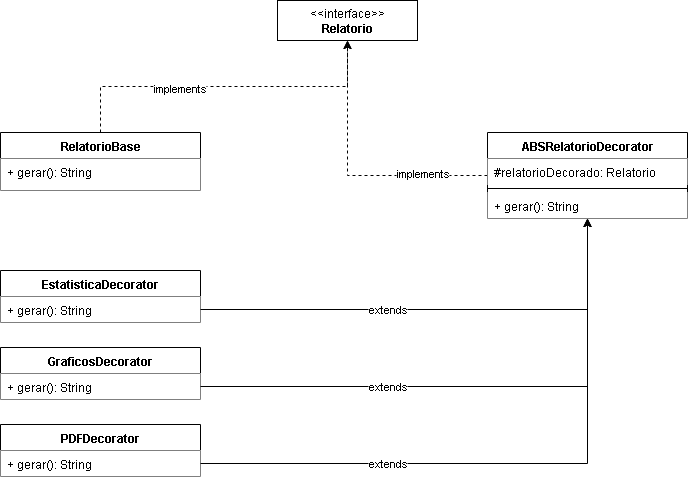

The diagram above was exported from draw.io. Its source (the exported page's mxGraphModel, read from the mxfile embedded in the PNG):
<mxGraphModel dx="1188" dy="648" grid="1" gridSize="10" guides="1" tooltips="1" connect="1" arrows="1" fold="1" page="1" pageScale="1" pageWidth="827" pageHeight="1169" background="#ffffff" math="0" shadow="0">
  <root>
    <mxCell id="0" />
    <mxCell id="1" parent="0" />
    <mxCell id="69S2eZbnIEZbUtdbUfOA-26" style="edgeStyle=orthogonalEdgeStyle;rounded=0;orthogonalLoop=1;jettySize=auto;html=1;entryX=0.5;entryY=1;entryDx=0;entryDy=0;exitX=0.5;exitY=0;exitDx=0;exitDy=0;dashed=1;strokeColor=light-dark(#000000,#FFFFFF);" edge="1" parent="1" source="69S2eZbnIEZbUtdbUfOA-5" target="69S2eZbnIEZbUtdbUfOA-11">
      <mxGeometry relative="1" as="geometry" />
    </mxCell>
    <mxCell id="69S2eZbnIEZbUtdbUfOA-29" value="implements" style="edgeLabel;html=1;align=center;verticalAlign=middle;resizable=0;points=[];" vertex="1" connectable="0" parent="69S2eZbnIEZbUtdbUfOA-26">
      <mxGeometry x="-0.2616" y="-2" relative="1" as="geometry">
        <mxPoint as="offset" />
      </mxGeometry>
    </mxCell>
    <mxCell id="69S2eZbnIEZbUtdbUfOA-5" value="RelatorioBase" style="swimlane;fontStyle=1;align=center;verticalAlign=top;childLayout=stackLayout;horizontal=1;startSize=26;horizontalStack=0;resizeParent=1;resizeParentMax=0;resizeLast=0;collapsible=1;marginBottom=0;whiteSpace=wrap;html=1;snapToPoint=0;backgroundOutline=0;" vertex="1" parent="1">
      <mxGeometry x="113" y="182" width="200" height="58" as="geometry" />
    </mxCell>
    <mxCell id="69S2eZbnIEZbUtdbUfOA-8" value="+ gerar(): String" style="text;strokeColor=none;fillColor=default;align=left;verticalAlign=top;spacingLeft=4;spacingRight=4;overflow=hidden;rotatable=0;points=[[0,0.5],[1,0.5]];portConstraint=eastwest;whiteSpace=wrap;html=1;snapToPoint=0;backgroundOutline=0;" vertex="1" parent="69S2eZbnIEZbUtdbUfOA-5">
      <mxGeometry y="26" width="200" height="32" as="geometry" />
    </mxCell>
    <mxCell id="69S2eZbnIEZbUtdbUfOA-11" value="&lt;div style=&quot;font-weight: 700;&quot;&gt;&lt;span style=&quot;font-weight: normal;&quot;&gt;&amp;lt;&amp;lt;interface&amp;gt;&amp;gt;&lt;/span&gt;&lt;/div&gt;&lt;span style=&quot;font-weight: 700;&quot;&gt;Relatorio&lt;/span&gt;" style="rounded=0;whiteSpace=wrap;html=1;" vertex="1" parent="1">
      <mxGeometry x="390" y="50" width="140" height="40" as="geometry" />
    </mxCell>
    <mxCell id="69S2eZbnIEZbUtdbUfOA-28" style="edgeStyle=orthogonalEdgeStyle;rounded=0;orthogonalLoop=1;jettySize=auto;html=1;dashed=1;strokeColor=light-dark(#000000,#FFFFFF);" edge="1" parent="1" source="69S2eZbnIEZbUtdbUfOA-14">
      <mxGeometry relative="1" as="geometry">
        <mxPoint x="460" y="90" as="targetPoint" />
      </mxGeometry>
    </mxCell>
    <mxCell id="69S2eZbnIEZbUtdbUfOA-30" value="implements" style="edgeLabel;html=1;align=center;verticalAlign=middle;resizable=0;points=[];" vertex="1" connectable="0" parent="69S2eZbnIEZbUtdbUfOA-28">
      <mxGeometry x="-0.5268" y="-2" relative="1" as="geometry">
        <mxPoint as="offset" />
      </mxGeometry>
    </mxCell>
    <mxCell id="69S2eZbnIEZbUtdbUfOA-14" value="ABSRelatorioDecorator" style="swimlane;fontStyle=1;align=center;verticalAlign=top;childLayout=stackLayout;horizontal=1;startSize=26;horizontalStack=0;resizeParent=1;resizeParentMax=0;resizeLast=0;collapsible=1;marginBottom=0;whiteSpace=wrap;html=1;" vertex="1" parent="1">
      <mxGeometry x="600" y="182" width="200" height="86" as="geometry" />
    </mxCell>
    <mxCell id="69S2eZbnIEZbUtdbUfOA-15" value="#relatorioDecorado: Relatorio" style="text;strokeColor=none;fillColor=default;align=left;verticalAlign=top;spacingLeft=4;spacingRight=4;overflow=hidden;rotatable=0;points=[[0,0.5],[1,0.5]];portConstraint=eastwest;whiteSpace=wrap;html=1;" vertex="1" parent="69S2eZbnIEZbUtdbUfOA-14">
      <mxGeometry y="26" width="200" height="26" as="geometry" />
    </mxCell>
    <mxCell id="69S2eZbnIEZbUtdbUfOA-16" value="" style="line;strokeWidth=1;fillColor=none;align=left;verticalAlign=middle;spacingTop=-1;spacingLeft=3;spacingRight=3;rotatable=0;labelPosition=right;points=[];portConstraint=eastwest;strokeColor=inherit;" vertex="1" parent="69S2eZbnIEZbUtdbUfOA-14">
      <mxGeometry y="52" width="200" height="8" as="geometry" />
    </mxCell>
    <mxCell id="69S2eZbnIEZbUtdbUfOA-17" value="+ gerar(): String" style="text;strokeColor=none;fillColor=default;align=left;verticalAlign=top;spacingLeft=4;spacingRight=4;overflow=hidden;rotatable=0;points=[[0,0.5],[1,0.5]];portConstraint=eastwest;whiteSpace=wrap;html=1;" vertex="1" parent="69S2eZbnIEZbUtdbUfOA-14">
      <mxGeometry y="60" width="200" height="26" as="geometry" />
    </mxCell>
    <mxCell id="69S2eZbnIEZbUtdbUfOA-18" value="EstatisticaDecorator" style="swimlane;fontStyle=1;align=center;verticalAlign=top;childLayout=stackLayout;horizontal=1;startSize=26;horizontalStack=0;resizeParent=1;resizeParentMax=0;resizeLast=0;collapsible=1;marginBottom=0;whiteSpace=wrap;html=1;" vertex="1" parent="1">
      <mxGeometry x="113" y="320" width="200" height="52" as="geometry" />
    </mxCell>
    <mxCell id="69S2eZbnIEZbUtdbUfOA-21" value="+ gerar(): String" style="text;strokeColor=none;fillColor=default;align=left;verticalAlign=top;spacingLeft=4;spacingRight=4;overflow=hidden;rotatable=0;points=[[0,0.5],[1,0.5]];portConstraint=eastwest;whiteSpace=wrap;html=1;" vertex="1" parent="69S2eZbnIEZbUtdbUfOA-18">
      <mxGeometry y="26" width="200" height="26" as="geometry" />
    </mxCell>
    <mxCell id="69S2eZbnIEZbUtdbUfOA-22" value="GraficosDecorator" style="swimlane;fontStyle=1;align=center;verticalAlign=top;childLayout=stackLayout;horizontal=1;startSize=26;horizontalStack=0;resizeParent=1;resizeParentMax=0;resizeLast=0;collapsible=1;marginBottom=0;whiteSpace=wrap;html=1;" vertex="1" parent="1">
      <mxGeometry x="113" y="397" width="200" height="52" as="geometry" />
    </mxCell>
    <mxCell id="69S2eZbnIEZbUtdbUfOA-23" value="+ gerar(): String" style="text;strokeColor=none;fillColor=default;align=left;verticalAlign=top;spacingLeft=4;spacingRight=4;overflow=hidden;rotatable=0;points=[[0,0.5],[1,0.5]];portConstraint=eastwest;whiteSpace=wrap;html=1;" vertex="1" parent="69S2eZbnIEZbUtdbUfOA-22">
      <mxGeometry y="26" width="200" height="26" as="geometry" />
    </mxCell>
    <mxCell id="69S2eZbnIEZbUtdbUfOA-24" value="PDFDecorator" style="swimlane;fontStyle=1;align=center;verticalAlign=top;childLayout=stackLayout;horizontal=1;startSize=26;horizontalStack=0;resizeParent=1;resizeParentMax=0;resizeLast=0;collapsible=1;marginBottom=0;whiteSpace=wrap;html=1;" vertex="1" parent="1">
      <mxGeometry x="113" y="474" width="200" height="52" as="geometry" />
    </mxCell>
    <mxCell id="69S2eZbnIEZbUtdbUfOA-25" value="+ gerar(): String" style="text;strokeColor=none;fillColor=default;align=left;verticalAlign=top;spacingLeft=4;spacingRight=4;overflow=hidden;rotatable=0;points=[[0,0.5],[1,0.5]];portConstraint=eastwest;whiteSpace=wrap;html=1;" vertex="1" parent="69S2eZbnIEZbUtdbUfOA-24">
      <mxGeometry y="26" width="200" height="26" as="geometry" />
    </mxCell>
    <mxCell id="69S2eZbnIEZbUtdbUfOA-31" style="edgeStyle=orthogonalEdgeStyle;rounded=0;orthogonalLoop=1;jettySize=auto;html=1;entryX=0.5;entryY=1;entryDx=0;entryDy=0;strokeColor=light-dark(#000000,#FFFFFF);" edge="1" parent="1" source="69S2eZbnIEZbUtdbUfOA-21" target="69S2eZbnIEZbUtdbUfOA-14">
      <mxGeometry relative="1" as="geometry" />
    </mxCell>
    <mxCell id="69S2eZbnIEZbUtdbUfOA-34" value="extends" style="edgeLabel;html=1;align=center;verticalAlign=middle;resizable=0;points=[];" vertex="1" connectable="0" parent="69S2eZbnIEZbUtdbUfOA-31">
      <mxGeometry x="-0.2014" y="-3" relative="1" as="geometry">
        <mxPoint x="-4" y="-3" as="offset" />
      </mxGeometry>
    </mxCell>
    <mxCell id="69S2eZbnIEZbUtdbUfOA-32" style="edgeStyle=orthogonalEdgeStyle;rounded=0;orthogonalLoop=1;jettySize=auto;html=1;entryX=0.5;entryY=1;entryDx=0;entryDy=0;strokeColor=light-dark(#000000,#FFFFFF);" edge="1" parent="1" source="69S2eZbnIEZbUtdbUfOA-23" target="69S2eZbnIEZbUtdbUfOA-14">
      <mxGeometry relative="1" as="geometry" />
    </mxCell>
    <mxCell id="69S2eZbnIEZbUtdbUfOA-37" value="extends" style="edgeLabel;html=1;align=center;verticalAlign=middle;resizable=0;points=[];" vertex="1" connectable="0" parent="69S2eZbnIEZbUtdbUfOA-32">
      <mxGeometry x="-0.2922" relative="1" as="geometry">
        <mxPoint x="-10" as="offset" />
      </mxGeometry>
    </mxCell>
    <mxCell id="69S2eZbnIEZbUtdbUfOA-33" style="edgeStyle=orthogonalEdgeStyle;rounded=0;orthogonalLoop=1;jettySize=auto;html=1;entryX=0.5;entryY=1;entryDx=0;entryDy=0;strokeColor=light-dark(#000000,#FFFFFF);" edge="1" parent="1" source="69S2eZbnIEZbUtdbUfOA-25" target="69S2eZbnIEZbUtdbUfOA-14">
      <mxGeometry relative="1" as="geometry" />
    </mxCell>
    <mxCell id="69S2eZbnIEZbUtdbUfOA-38" value="extends" style="edgeLabel;html=1;align=center;verticalAlign=middle;resizable=0;points=[];" vertex="1" connectable="0" parent="69S2eZbnIEZbUtdbUfOA-33">
      <mxGeometry x="-0.3523" y="-1" relative="1" as="geometry">
        <mxPoint x="-18" y="-1" as="offset" />
      </mxGeometry>
    </mxCell>
  </root>
</mxGraphModel>